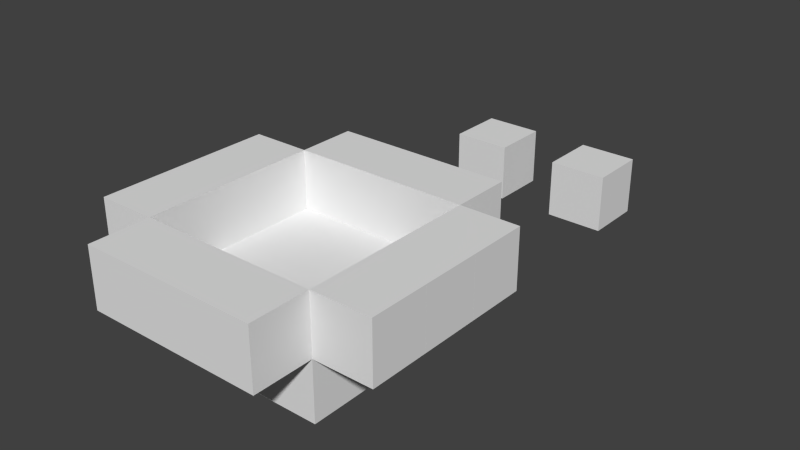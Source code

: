 # Source: test.blend  (saved by Blender 2.75.0; exported with 4.5.12 LTS)
import bpy
from mathutils import Matrix  # noqa: F401  (used for matrix-valued properties, if any)

bpy.ops.wm.read_factory_settings(use_empty=True)
scene = bpy.context.scene
scene.name = 'Scene'

# ---- collections
col_collection_1 = bpy.data.collections.new('Collection 1'); scene.collection.children.link(col_collection_1)

# ---- materials (node trees are filled in below, after node groups)
mat_material = bpy.data.materials.new('Material')
mat_material.alpha_threshold = 0.0
mat_material.use_transparent_shadow = False
mat_material.roughness = 0.5
mat_material.line_color = (0.0, 0.0, 0.0, 1.0)

# ---- material node trees

# ---- world
world_world = bpy.data.worlds.new('World'); scene.world = world_world
world_world.color = (0.05088, 0.05088, 0.05088)
world_world.use_sun_shadow = False
world_world.sun_shadow_jitter_overblur = 0.0
world_world.cycles.sampling_method = 'MANUAL'
world_world.cycles.sample_map_resolution = 256

# ---- meshes
me_cube_011 = bpy.data.meshes.new('Cube.011')
me_cube_011.from_pydata([(1.0, 1.0, -1.0), (1.0, -1.0, -1.0), (-1.0, -1.0, -1.0), (-1.0, 1.0, -1.0), (1.0, 1.0, 1.0), (1.0, -1.0, 1.0), (-1.0, -1.0, 1.0), (-1.0, 1.0, 1.0)], [], [(0, 1, 2, 3), (4, 7, 6, 5), (0, 4, 5, 1), (1, 5, 6, 2), (2, 6, 7, 3), (4, 0, 3, 7)])
me_cube_011.materials.append(mat_material)
me_cube_011.use_remesh_preserve_volume = False
me_cube_011.use_remesh_preserve_attributes = False
me_cube_011.use_mirror_vertex_groups = False
me_cube_011.update()
me_cube_009 = bpy.data.meshes.new('Cube.009')
me_cube_009.from_pydata([(1.0, 1.0, -1.0), (1.0, -1.0, -1.0), (-1.0, -1.0, -1.0), (-1.0, 1.0, -1.0), (1.0, 1.0, 1.0), (1.0, -1.0, 1.0), (-1.0, -1.0, 1.0), (-1.0, 1.0, 1.0)], [], [(0, 1, 2, 3), (4, 7, 6, 5), (0, 4, 5, 1), (1, 5, 6, 2), (2, 6, 7, 3), (4, 0, 3, 7)])
me_cube_009.materials.append(mat_material)
me_cube_009.use_remesh_preserve_volume = False
me_cube_009.use_remesh_preserve_attributes = False
me_cube_009.use_mirror_vertex_groups = False
me_cube_009.update()

# ---- objects
ob_wall_008 = bpy.data.objects.new('Wall.008', me_cube_011)
ob_wall_007 = bpy.data.objects.new('Wall.007', me_cube_011)
ob_wall_012 = bpy.data.objects.new('Wall.012', me_cube_011)
ob_wall_011 = bpy.data.objects.new('Wall.011', me_cube_011)
ob_wall_010 = bpy.data.objects.new('Wall.010', me_cube_011)
ob_wall_009 = bpy.data.objects.new('Wall.009', me_cube_011)
ob_wall_006 = bpy.data.objects.new('Wall.006', me_cube_011)
ob_wall_005 = bpy.data.objects.new('Wall.005', me_cube_011)
ob_wall_004 = bpy.data.objects.new('Wall.004', me_cube_011)
ob_wall_003 = bpy.data.objects.new('Wall.003', me_cube_011)
ob_wall_002 = bpy.data.objects.new('Wall.002', me_cube_011)
ob_wall_001 = bpy.data.objects.new('Wall.001', me_cube_011)
ob_wall = bpy.data.objects.new('Wall', me_cube_011)
ob_floor_009 = bpy.data.objects.new('Floor.009', me_cube_009)
ob_floor_008 = bpy.data.objects.new('Floor.008', me_cube_009)
ob_floor_007 = bpy.data.objects.new('Floor.007', me_cube_009)
ob_floor_006 = bpy.data.objects.new('Floor.006', me_cube_009)
ob_floor_005 = bpy.data.objects.new('Floor.005', me_cube_009)
ob_floor_004 = bpy.data.objects.new('Floor.004', me_cube_009)
ob_floor_003 = bpy.data.objects.new('Floor.003', me_cube_009)
ob_floor_002 = bpy.data.objects.new('Floor.002', me_cube_009)
ob_floor_001 = bpy.data.objects.new('Floor.001', me_cube_009)
ob_floor = bpy.data.objects.new('Floor', me_cube_009)

# ---- transforms, parenting, visibility, modifiers, constraints
ob_wall_008.location = (-2.0, 0.0, 1.0)
ob_wall_008.rotation_euler = (0.0, -0.0, 1.571)
ob_wall_008.scale = (0.5, 0.5, 0.5)
ob_wall_008.lock_rotations_4d = False
ob_wall_008.empty_display_type = 'ARROWS'
ob_wall_008.lineart.crease_threshold = 0.0
ob_wall_007.location = (-2.0, 1.0, 1.0)
ob_wall_007.rotation_euler = (0.0, -0.0, 1.571)
ob_wall_007.scale = (0.5, 0.5, 0.5)
ob_wall_007.lock_rotations_4d = False
ob_wall_007.empty_display_type = 'ARROWS'
ob_wall_007.lineart.crease_threshold = 0.0
ob_wall_012.location = (2.0, 1.0, 1.0)
ob_wall_012.rotation_euler = (0.0, -0.0, 1.571)
ob_wall_012.scale = (0.5, 0.5, 0.5)
ob_wall_012.lock_rotations_4d = False
ob_wall_012.empty_display_type = 'ARROWS'
ob_wall_012.lineart.crease_threshold = 0.0
ob_wall_011.location = (2.0, 0.0, 1.0)
ob_wall_011.rotation_euler = (0.0, -0.0, 1.571)
ob_wall_011.scale = (0.5, 0.5, 0.5)
ob_wall_011.lock_rotations_4d = False
ob_wall_011.empty_display_type = 'ARROWS'
ob_wall_011.lineart.crease_threshold = 0.0
ob_wall_010.location = (2.0, -1.0, 1.0)
ob_wall_010.rotation_euler = (0.0, -0.0, 1.571)
ob_wall_010.scale = (0.5, 0.5, 0.5)
ob_wall_010.lock_rotations_4d = False
ob_wall_010.empty_display_type = 'ARROWS'
ob_wall_010.lineart.crease_threshold = 0.0
ob_wall_009.location = (-2.0, -1.0, 1.0)
ob_wall_009.rotation_euler = (0.0, -0.0, 1.571)
ob_wall_009.scale = (0.5, 0.5, 0.5)
ob_wall_009.lock_rotations_4d = False
ob_wall_009.empty_display_type = 'ARROWS'
ob_wall_009.lineart.crease_threshold = 0.0
ob_wall_006.location = (1.0, -2.0, 1.0)
ob_wall_006.scale = (0.5, 0.5, 0.5)
ob_wall_006.lock_rotations_4d = False
ob_wall_006.empty_display_type = 'ARROWS'
ob_wall_006.lineart.crease_threshold = 0.0
ob_wall_005.location = (0.0, -2.0, 1.0)
ob_wall_005.scale = (0.5, 0.5, 0.5)
ob_wall_005.lock_rotations_4d = False
ob_wall_005.empty_display_type = 'ARROWS'
ob_wall_005.lineart.crease_threshold = 0.0
ob_wall_004.location = (-1.0, -2.0, 1.0)
ob_wall_004.scale = (0.5, 0.5, 0.5)
ob_wall_004.lock_rotations_4d = False
ob_wall_004.empty_display_type = 'ARROWS'
ob_wall_004.lineart.crease_threshold = 0.0
ob_wall_003.location = (-1.0, 2.0, 1.0)
ob_wall_003.scale = (0.5, 0.5, 0.5)
ob_wall_003.lock_rotations_4d = False
ob_wall_003.empty_display_type = 'ARROWS'
ob_wall_003.lineart.crease_threshold = 0.0
ob_wall_002.location = (0.0, 2.0, 1.0)
ob_wall_002.scale = (0.5, 0.5, 0.5)
ob_wall_002.lock_rotations_4d = False
ob_wall_002.empty_display_type = 'ARROWS'
ob_wall_002.lineart.crease_threshold = 0.0
ob_wall_001.location = (1.0, 2.0, 1.0)
ob_wall_001.scale = (0.5, 0.5, 0.5)
ob_wall_001.lock_rotations_4d = False
ob_wall_001.empty_display_type = 'ARROWS'
ob_wall_001.lineart.crease_threshold = 0.0
ob_wall.location = (1.0, 6.0, 0.0)
ob_wall.scale = (0.5, 0.5, 0.5)
ob_wall.lock_rotations_4d = False
ob_wall.empty_display_type = 'ARROWS'
ob_wall.lineart.crease_threshold = 0.0
ob_floor_009.location = (1.0, 1.0, 0.0)
ob_floor_009.scale = (0.5, 0.5, 0.5)
ob_floor_009.lock_rotations_4d = False
ob_floor_009.empty_display_type = 'ARROWS'
ob_floor_009.lineart.crease_threshold = 0.0
ob_floor_008.location = (1.0, 0.0, 0.0)
ob_floor_008.scale = (0.5, 0.5, 0.5)
ob_floor_008.lock_rotations_4d = False
ob_floor_008.empty_display_type = 'ARROWS'
ob_floor_008.lineart.crease_threshold = 0.0
ob_floor_007.location = (1.0, -1.0, 0.0)
ob_floor_007.scale = (0.5, 0.5, 0.5)
ob_floor_007.lock_rotations_4d = False
ob_floor_007.empty_display_type = 'ARROWS'
ob_floor_007.lineart.crease_threshold = 0.0
ob_floor_006.location = (0.0, -1.0, 0.0)
ob_floor_006.scale = (0.5, 0.5, 0.5)
ob_floor_006.lock_rotations_4d = False
ob_floor_006.empty_display_type = 'ARROWS'
ob_floor_006.lineart.crease_threshold = 0.0
ob_floor_005.location = (0.0, 0.0, 0.0)
ob_floor_005.scale = (0.5, 0.5, 0.5)
ob_floor_005.lock_rotations_4d = False
ob_floor_005.empty_display_type = 'ARROWS'
ob_floor_005.lineart.crease_threshold = 0.0
ob_floor_004.location = (0.0, 1.0, 0.0)
ob_floor_004.scale = (0.5, 0.5, 0.5)
ob_floor_004.lock_rotations_4d = False
ob_floor_004.empty_display_type = 'ARROWS'
ob_floor_004.lineart.crease_threshold = 0.0
ob_floor_003.location = (-1.0, 1.0, 0.0)
ob_floor_003.scale = (0.5, 0.5, 0.5)
ob_floor_003.lock_rotations_4d = False
ob_floor_003.empty_display_type = 'ARROWS'
ob_floor_003.lineart.crease_threshold = 0.0
ob_floor_002.location = (-1.0, 0.0, 0.0)
ob_floor_002.scale = (0.5, 0.5, 0.5)
ob_floor_002.lock_rotations_4d = False
ob_floor_002.empty_display_type = 'ARROWS'
ob_floor_002.lineart.crease_threshold = 0.0
ob_floor_001.location = (-1.0, -1.0, 0.0)
ob_floor_001.scale = (0.5, 0.5, 0.5)
ob_floor_001.lock_rotations_4d = False
ob_floor_001.empty_display_type = 'ARROWS'
ob_floor_001.lineart.crease_threshold = 0.0
ob_floor.location = (-1.0, 6.0, 0.0)
ob_floor.scale = (0.5, 0.5, 0.5)
ob_floor.lock_rotations_4d = False
ob_floor.empty_display_type = 'ARROWS'
ob_floor.lineart.crease_threshold = 0.0

# ---- collection membership
col_collection_1.objects.link(ob_wall_008)
col_collection_1.objects.link(ob_wall_007)
col_collection_1.objects.link(ob_wall_012)
col_collection_1.objects.link(ob_wall_011)
col_collection_1.objects.link(ob_wall_010)
col_collection_1.objects.link(ob_wall_009)
col_collection_1.objects.link(ob_wall_006)
col_collection_1.objects.link(ob_wall_005)
col_collection_1.objects.link(ob_wall_004)
col_collection_1.objects.link(ob_wall_003)
col_collection_1.objects.link(ob_wall_002)
col_collection_1.objects.link(ob_wall_001)
col_collection_1.objects.link(ob_wall)
col_collection_1.objects.link(ob_floor_009)
col_collection_1.objects.link(ob_floor_008)
col_collection_1.objects.link(ob_floor_007)
col_collection_1.objects.link(ob_floor_006)
col_collection_1.objects.link(ob_floor_005)
col_collection_1.objects.link(ob_floor_004)
col_collection_1.objects.link(ob_floor_003)
col_collection_1.objects.link(ob_floor_002)
col_collection_1.objects.link(ob_floor_001)
col_collection_1.objects.link(ob_floor)

# ---- scene / render settings (as saved in the file)
scene.frame_start = 1; scene.frame_end = 250; scene.frame_set(1)
scene.render.engine = 'BLENDER_EEVEE_NEXT'
scene.render.resolution_percentage = 50
scene.render.dither_intensity = 0.0
scene.cycles.use_denoising = False
scene.cycles.samples = 10
scene.cycles.sampling_pattern = 'TABULATED_SOBOL'
scene.cycles.light_sampling_threshold = 0.0
scene.cycles.use_adaptive_sampling = False
scene.cycles.use_light_tree = False
scene.cycles.blur_glossy = 0.0
scene.cycles.pixel_filter_type = 'GAUSSIAN'
scene.cycles.sample_clamp_indirect = 0.0
scene.view_settings.view_transform = 'Standard'
bpy.context.view_layer.update()

# ---- added for rendering (the .blend has no active camera and no usable light): camera, sun
cam_auto = bpy.data.cameras.new('AutoCamera')
cam_auto.lens = 50.0
cam_auto.sensor_width = 36.0
cam_auto.clip_end = 1000.0
ob_auto_camera = bpy.data.objects.new('AutoCamera', cam_auto)
scene.collection.objects.link(ob_auto_camera)
ob_auto_camera.location = (9.70384, -9.64461, 8.26307)
ob_auto_camera.rotation_euler = (1.09748, -7.21219e-08, 0.694738)
scene.camera = ob_auto_camera
light_auto_sun = bpy.data.lights.new('AutoSun', 'SUN')
light_auto_sun.energy = 3.0
light_auto_sun.angle = 0.0523599
ob_auto_sun = bpy.data.objects.new('AutoSun', light_auto_sun)
scene.collection.objects.link(ob_auto_sun)
ob_auto_sun.rotation_euler = (0.872665, 0.174533, 0.523599)
bpy.context.view_layer.update()
